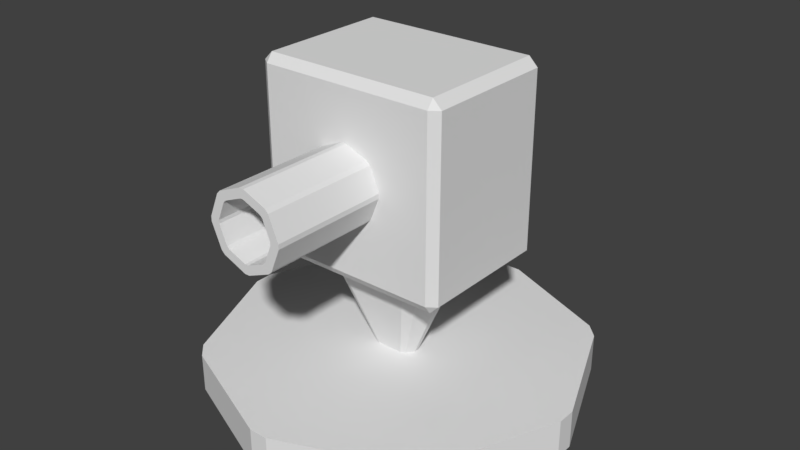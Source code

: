 # Source: tower.blend  (saved by Blender 2.78.0; exported with 4.5.12 LTS)
import bpy
from mathutils import Matrix  # noqa: F401  (used for matrix-valued properties, if any)

bpy.ops.wm.read_factory_settings(use_empty=True)
scene = bpy.context.scene
scene.name = 'Scene'

# ---- collections
col_collection_1 = bpy.data.collections.new('Collection 1'); scene.collection.children.link(col_collection_1)

# ---- materials (node trees are filled in below, after node groups)
mat_towerglass = bpy.data.materials.new('towerGlass')
mat_towerglass.alpha_threshold = 0.0
mat_towerglass.use_transparent_shadow = False
mat_towerglass.roughness = 0.5

# ---- material node trees

# ---- world
world_world = bpy.data.worlds.new('World'); scene.world = world_world
world_world.color = (0.05088, 0.05088, 0.05088)
world_world.use_sun_shadow = False
world_world.sun_shadow_jitter_overblur = 0.0
world_world.cycles.sampling_method = 'MANUAL'

# ---- meshes
me_cylinder = bpy.data.meshes.new('Cylinder')
me_cylinder.from_pydata([(-0.02444, -1.773e-06, -0.4899), (0.02444, -1.773e-06, -0.4899), (0.02444, 0.1, -0.4899), (-0.02444, 0.1, -0.4899), (0.3291, -1.317e-06, -0.3637), (0.3637, -1.191e-06, -0.3291), (0.3637, 0.1, -0.3291), (0.3291, 0.1, -0.3637), (0.4899, -8.847e-08, -0.02444), (0.4899, 8.847e-08, 0.02444), (0.4899, 0.1, 0.02444), (0.4899, 0.1, -0.02444), (0.3637, 1.191e-06, 0.3291), (0.3291, 1.317e-06, 0.3637), (0.3291, 0.1, 0.3637), (0.3637, 0.1, 0.3291), (0.02444, 1.773e-06, 0.4899), (-0.02444, 1.773e-06, 0.4899), (-0.02444, 0.1, 0.4899), (0.02444, 0.1, 0.4899), (-0.3291, 1.317e-06, 0.3637), (-0.3637, 1.191e-06, 0.3291), (-0.3637, 0.1, 0.3291), (-0.3291, 0.1, 0.3637), (-0.4899, 8.847e-08, 0.02444), (-0.4899, -8.847e-08, -0.02444), (-0.4899, 0.1, -0.02444), (-0.4899, 0.1, 0.02444), (-0.3637, -1.191e-06, -0.3291), (-0.3291, -1.317e-06, -0.3637), (-0.3291, 0.1, -0.3637), (-0.3637, 0.1, -0.3291)], [], [(29, 30, 3, 0), (9, 10, 15, 12), (13, 14, 19, 16), (17, 18, 23, 20), (21, 22, 27, 24), (25, 26, 31, 28), (5, 6, 11, 8), (6, 7, 2, 3, 30, 31, 26, 27, 22, 23, 18, 19, 14, 15, 10, 11), (1, 2, 7, 4), (0, 3, 2, 1), (6, 5, 4, 7), (10, 9, 8, 11), (14, 13, 12, 15), (18, 17, 16, 19), (22, 21, 20, 23), (26, 25, 24, 27), (30, 29, 28, 31), (0, 1, 4, 5, 8, 9, 12, 13, 16, 17, 20, 21, 24, 25, 28, 29)])
_uv = me_cylinder.uv_layers.new(name='UVMap')
_uv.uv.foreach_set('vector', [0.0, 0.0, 1.0, 0.0, 1.0, 1.0, 0.0, 1.0, 0.0, 0.0, 1.0, 0.0, 1.0, 1.0, 0.0, 1.0, 0.0, 0.0, 1.0, 0.0, 1.0, 1.0, 0.0, 1.0, 0.0, 0.0, 1.0, 0.0, 1.0, 1.0, 0.0, 1.0, 0.0, 0.0, 1.0, 0.0, 1.0, 1.0, 0.0, 1.0, 0.0, 0.0, 1.0, 0.0, 1.0, 1.0, 0.0, 1.0, 0.0, 0.0, 1.0, 0.0, 1.0, 1.0, 0.0, 1.0, 0.5, 1.0, 0.6913, 0.9619, 0.8536, 0.8536, 0.9619, 0.6913, 1.0, 0.5, 0.9619, 0.3087, 0.8536, 0.1464, 0.6913, 0.03806, 0.5, 0.0, 0.3087, 0.03806, 0.1464, 0.1464, 0.03806, 0.3087, 0.0, 0.5, 0.03806, 0.6913, 0.1464, 0.8536, 0.3087, 0.9619, 0.0, 0.0, 1.0, 0.0, 1.0, 1.0, 0.0, 1.0, 0.0, 0.0, 1.0, 0.0, 1.0, 1.0, 0.0, 1.0, 0.0, 0.0, 1.0, 0.0, 1.0, 1.0, 0.0, 1.0, 0.0, 0.0, 1.0, 0.0, 1.0, 1.0, 0.0, 1.0, 0.0, 0.0, 1.0, 0.0, 1.0, 1.0, 0.0, 1.0, 0.0, 0.0, 1.0, 0.0, 1.0, 1.0, 0.0, 1.0, 0.0, 0.0, 1.0, 0.0, 1.0, 1.0, 0.0, 1.0, 0.0, 0.0, 1.0, 0.0, 1.0, 1.0, 0.0, 1.0, 0.0, 0.0, 1.0, 0.0, 1.0, 1.0, 0.0, 1.0, 0.5, 1.0, 0.6913, 0.9619, 0.8536, 0.8536, 0.9619, 0.6913, 1.0, 0.5, 0.9619, 0.3087, 0.8536, 0.1464, 0.6913, 0.03806, 0.5, 0.0, 0.3087, 0.03806, 0.1464, 0.1464, 0.03806, 0.3087, 0.0, 0.5, 0.03806, 0.6913, 0.1464, 0.8536, 0.3087, 0.9619])
me_cylinder.use_remesh_preserve_volume = False
me_cylinder.use_remesh_preserve_attributes = False
me_cylinder.use_mirror_vertex_groups = False
me_cylinder.update()
me_cylinder_001 = bpy.data.meshes.new('Cylinder.001')
me_cylinder_001.from_pydata([(-0.02568, 0.04442, 0.0), (-0.01332, 0.05013, 0.0), (0.01332, 0.05013, 0.0), (0.02568, 0.04442, -5.204e-17), (0.07447, 0.1288, 0.25), (0.03862, 0.1454, 0.25), (-0.03862, 0.1454, 0.25), (-0.07447, 0.1288, 0.25), (0.06092, -0.004419, 0.0), (0.06092, -0.01584, 6.939e-17), (0.04761, -0.03429, 0.0), (0.03525, -0.04, 0.0), (0.1022, -0.116, 0.25), (0.1381, -0.09944, 0.25), (0.1767, -0.04593, 0.25), (0.1767, -0.01281, 0.25), (-0.03525, -0.04, 0.0), (-0.04761, -0.03429, 0.0), (-0.06092, -0.01584, 0.0), (-0.06092, -0.004419, 0.0), (-0.1767, -0.01281, 0.25), (-0.1767, -0.04593, 0.25), (-0.1381, -0.09944, 0.25), (-0.1022, -0.116, 0.25)], [], [(3, 4, 15, 8), (21, 18, 17, 22), (13, 10, 9, 14), (12, 13, 14, 15, 4, 5, 6, 7, 20, 21, 22, 23), (19, 20, 7, 0), (11, 12, 23, 16), (1, 6, 5, 2), (0, 7, 6, 1), (4, 3, 2, 5), (12, 11, 10, 13), (8, 15, 14, 9), (20, 19, 18, 21), (16, 23, 22, 17), (0, 1, 2, 3, 8, 9, 10, 11, 16, 17, 18, 19)])
_uv = me_cylinder_001.uv_layers.new(name='UVMap')
_uv.uv.foreach_set('vector', [0.0, 0.0, 1.0, 0.0, 1.0, 1.0, 0.0, 1.0, 0.0, 0.0, 1.0, 0.0, 1.0, 1.0, 0.0, 1.0, 0.0, 0.0, 1.0, 0.0, 1.0, 1.0, 0.0, 1.0, 0.5, 1.0, 0.75, 0.933, 0.933, 0.75, 1.0, 0.5, 0.933, 0.25, 0.75, 0.06699, 0.5, 0.0, 0.25, 0.06699, 0.06699, 0.25, 0.0, 0.5, 0.06699, 0.75, 0.25, 0.933, 0.0, 0.0, 1.0, 0.0, 1.0, 1.0, 0.0, 1.0, 0.0, 0.0, 1.0, 0.0, 1.0, 1.0, 0.0, 1.0, 0.0, 0.0, 1.0, 0.0, 1.0, 1.0, 0.0, 1.0, 0.0, 0.0, 1.0, 0.0, 1.0, 1.0, 0.0, 1.0, 0.0, 0.0, 1.0, 0.0, 1.0, 1.0, 0.0, 1.0, 0.0, 0.0, 1.0, 0.0, 1.0, 1.0, 0.0, 1.0, 0.0, 0.0, 1.0, 0.0, 1.0, 1.0, 0.0, 1.0, 0.0, 0.0, 1.0, 0.0, 1.0, 1.0, 0.0, 1.0, 0.0, 0.0, 1.0, 0.0, 1.0, 1.0, 0.0, 1.0, 0.5, 1.0, 0.75, 0.933, 0.933, 0.75, 1.0, 0.5, 0.933, 0.25, 0.75, 0.06699, 0.5, 0.0, 0.25, 0.06699, 0.06699, 0.25, 0.0, 0.5, 0.06699, 0.75, 0.25, 0.933])
me_cylinder_001.use_remesh_preserve_volume = False
me_cylinder_001.use_remesh_preserve_attributes = False
me_cylinder_001.use_mirror_vertex_groups = False
me_cylinder_001.update()
me_cube_001 = bpy.data.meshes.new('Cube.001')
me_cube_001.from_pydata([(-0.227, -0.1703, 0.0), (-0.227, -0.1875, 0.02296), (-0.25, -0.1703, 0.02296), (-0.227, -0.1875, 0.477), (-0.227, -0.1703, 0.5), (-0.25, -0.1703, 0.477), (-0.227, 0.1703, 0.0), (-0.25, 0.1703, 0.02296), (-0.227, 0.1875, 0.02296), (-0.227, 0.1703, 0.5), (-0.227, 0.1875, 0.477), (-0.25, 0.1703, 0.477), (0.227, -0.1703, 0.0), (0.25, -0.1703, 0.02296), (0.227, -0.1875, 0.02296), (0.227, -0.1703, 0.5), (0.227, -0.1875, 0.477), (0.25, -0.1703, 0.477), (0.227, 0.1703, 0.0), (0.227, 0.1875, 0.02296), (0.25, 0.1703, 0.02296), (0.227, 0.1703, 0.5), (0.25, 0.1703, 0.477), (0.227, 0.1875, 0.477)], [], [(14, 16, 3, 1), (20, 22, 17, 13), (21, 9, 4, 15), (2, 5, 11, 7), (8, 10, 23, 19), (0, 1, 2), (3, 4, 5), (6, 7, 8), (9, 10, 11), (12, 13, 14), (15, 16, 17), (18, 19, 20), (21, 22, 23), (6, 0, 2, 7), (1, 3, 5, 2), (4, 9, 11, 5), (10, 8, 7, 11), (18, 6, 8, 19), (9, 21, 23, 10), (22, 20, 19, 23), (12, 18, 20, 13), (21, 15, 17, 22), (16, 14, 13, 17), (0, 12, 14, 1), (15, 4, 3, 16), (6, 18, 12, 0)])
_uv = me_cube_001.uv_layers.new(name='UVMap')
_uv.uv.foreach_set('vector', [0.0, 0.0, 1.0, 0.0, 1.0, 1.0, 0.0, 1.0, 0.0, 0.0, 1.0, 0.0, 1.0, 1.0, 0.0, 1.0, 0.0, 0.0, 1.0, 0.0, 1.0, 1.0, 0.0, 1.0, 0.0, 0.0, 1.0, 0.0, 1.0, 1.0, 0.0, 1.0, 0.0, 0.0, 1.0, 0.0, 1.0, 1.0, 0.0, 1.0, 0.0, 0.0, 1.0, 0.0, 1.0, 1.0, 0.0, 0.0, 1.0, 0.0, 1.0, 1.0, 0.0, 0.0, 1.0, 0.0, 1.0, 1.0, 0.0, 0.0, 1.0, 0.0, 1.0, 1.0, 0.0, 0.0, 1.0, 0.0, 1.0, 1.0, 0.0, 0.0, 1.0, 0.0, 1.0, 1.0, 0.0, 0.0, 1.0, 0.0, 1.0, 1.0, 0.0, 0.0, 1.0, 0.0, 1.0, 1.0, 0.0, 0.0, 1.0, 0.0, 1.0, 1.0, 0.0, 1.0, 0.0, 0.0, 1.0, 0.0, 1.0, 1.0, 0.0, 1.0, 0.0, 0.0, 1.0, 0.0, 1.0, 1.0, 0.0, 1.0, 0.0, 0.0, 1.0, 0.0, 1.0, 1.0, 0.0, 1.0, 0.0, 0.0, 1.0, 0.0, 1.0, 1.0, 0.0, 1.0, 0.0, 0.0, 1.0, 0.0, 1.0, 1.0, 0.0, 1.0, 0.0, 0.0, 1.0, 0.0, 1.0, 1.0, 0.0, 1.0, 0.0, 0.0, 1.0, 0.0, 1.0, 1.0, 0.0, 1.0, 0.0, 0.0, 1.0, 0.0, 1.0, 1.0, 0.0, 1.0, 0.0, 0.0, 1.0, 0.0, 1.0, 1.0, 0.0, 1.0, 0.0, 0.0, 1.0, 0.0, 1.0, 1.0, 0.0, 1.0, 0.0, 0.0, 1.0, 0.0, 1.0, 1.0, 0.0, 1.0, 0.0, 0.0, 1.0, 0.0, 1.0, 1.0, 0.0, 1.0])
me_cube_001.materials.append(mat_towerglass)
me_cube_001.use_remesh_preserve_volume = False
me_cube_001.use_remesh_preserve_attributes = False
me_cube_001.use_mirror_vertex_groups = False
me_cube_001.update()
me_cube_002 = bpy.data.meshes.new('Cube.002')
me_cube_002.from_pydata([(-0.2157, -0.3418, -0.25), (-0.2157, -0.3581, -0.2282), (-0.2375, -0.3418, -0.2282), (-0.2157, -0.3581, 0.2032), (-0.2157, -0.3418, 0.225), (-0.2375, -0.3418, 0.2032), (-0.2157, -0.01824, -0.25), (-0.2375, -0.01824, -0.2282), (-0.2157, -0.001875, -0.2282), (-0.2157, -0.01824, 0.225), (-0.2157, -0.001875, 0.2032), (-0.2375, -0.01824, 0.2032), (0.2157, -0.3418, -0.25), (0.2375, -0.3418, -0.2282), (0.2157, -0.3581, -0.2282), (0.2157, -0.3418, 0.225), (0.2157, -0.3581, 0.2032), (0.2375, -0.3418, 0.2032), (0.2157, -0.01824, -0.25), (0.2157, -0.001875, -0.2282), (0.2375, -0.01824, -0.2282), (0.2157, -0.01824, 0.225), (0.2375, -0.01824, 0.2032), (0.2157, -0.001875, 0.2032)], [], [(14, 16, 3, 1), (20, 22, 17, 13), (21, 9, 4, 15), (2, 5, 11, 7), (8, 10, 23, 19), (0, 1, 2), (3, 4, 5), (6, 7, 8), (9, 10, 11), (12, 13, 14), (15, 16, 17), (18, 19, 20), (21, 22, 23), (6, 0, 2, 7), (1, 3, 5, 2), (4, 9, 11, 5), (10, 8, 7, 11), (18, 6, 8, 19), (9, 21, 23, 10), (22, 20, 19, 23), (12, 18, 20, 13), (21, 15, 17, 22), (16, 14, 13, 17), (0, 12, 14, 1), (15, 4, 3, 16), (6, 18, 12, 0)])
_uv = me_cube_002.uv_layers.new(name='UVMap')
_uv.uv.foreach_set('vector', [0.0, 0.0, 1.0, 0.0, 1.0, 1.0, 0.0, 1.0, 0.0, 0.0, 1.0, 0.0, 1.0, 1.0, 0.0, 1.0, 0.0, 0.0, 1.0, 0.0, 1.0, 1.0, 0.0, 1.0, 0.0, 0.0, 1.0, 0.0, 1.0, 1.0, 0.0, 1.0, 0.0, 0.0, 1.0, 0.0, 1.0, 1.0, 0.0, 1.0, 0.0, 0.0, 1.0, 0.0, 1.0, 1.0, 0.0, 0.0, 1.0, 0.0, 1.0, 1.0, 0.0, 0.0, 1.0, 0.0, 1.0, 1.0, 0.0, 0.0, 1.0, 0.0, 1.0, 1.0, 0.0, 0.0, 1.0, 0.0, 1.0, 1.0, 0.0, 0.0, 1.0, 0.0, 1.0, 1.0, 0.0, 0.0, 1.0, 0.0, 1.0, 1.0, 0.0, 0.0, 1.0, 0.0, 1.0, 1.0, 0.0, 0.0, 1.0, 0.0, 1.0, 1.0, 0.0, 1.0, 0.0, 0.0, 1.0, 0.0, 1.0, 1.0, 0.0, 1.0, 0.0, 0.0, 1.0, 0.0, 1.0, 1.0, 0.0, 1.0, 0.0, 0.0, 1.0, 0.0, 1.0, 1.0, 0.0, 1.0, 0.0, 0.0, 1.0, 0.0, 1.0, 1.0, 0.0, 1.0, 0.0, 0.0, 1.0, 0.0, 1.0, 1.0, 0.0, 1.0, 0.0, 0.0, 1.0, 0.0, 1.0, 1.0, 0.0, 1.0, 0.0, 0.0, 1.0, 0.0, 1.0, 1.0, 0.0, 1.0, 0.0, 0.0, 1.0, 0.0, 1.0, 1.0, 0.0, 1.0, 0.0, 0.0, 1.0, 0.0, 1.0, 1.0, 0.0, 1.0, 0.0, 0.0, 1.0, 0.0, 1.0, 1.0, 0.0, 1.0, 0.0, 0.0, 1.0, 0.0, 1.0, 1.0, 0.0, 1.0, 0.0, 0.0, 1.0, 0.0, 1.0, 1.0, 0.0, 1.0])
me_cube_002.materials.append(mat_towerglass)
me_cube_002.use_remesh_preserve_volume = False
me_cube_002.use_remesh_preserve_attributes = False
me_cube_002.use_mirror_vertex_groups = False
me_cube_002.update()
me_cylinder_002 = bpy.data.meshes.new('Cylinder.002')
me_cylinder_002.from_pydata([(-0.005979, -1.589e-08, 0.09752), (0.005979, -1.589e-08, 0.09752), (0.005979, -0.3, 0.09752), (-0.005979, -0.3, 0.09752), (0.06473, -1.192e-08, 0.07319), (0.07319, -1.055e-08, 0.06473), (0.07319, -0.3, 0.06473), (0.06473, -0.3, 0.07319), (0.09752, -9.741e-10, 0.005979), (0.09752, 9.741e-10, -0.005979), (0.09752, -0.3, -0.005979), (0.09752, -0.3, 0.005979), (0.07319, 1.055e-08, -0.06473), (0.06473, 1.192e-08, -0.07319), (0.06473, -0.3, -0.07319), (0.07319, -0.3, -0.06473), (0.005979, 1.589e-08, -0.09752), (-0.005979, 1.589e-08, -0.09752), (-0.005979, -0.3, -0.09752), (0.005979, -0.3, -0.09752), (-0.06473, 1.192e-08, -0.07319), (-0.07319, 1.055e-08, -0.06473), (-0.07319, -0.3, -0.06473), (-0.06473, -0.3, -0.07319), (-0.09752, 9.741e-10, -0.005979), (-0.09752, -9.741e-10, 0.005979), (-0.09752, -0.3, 0.005979), (-0.09752, -0.3, -0.005979), (-0.07319, -1.055e-08, 0.06473), (-0.06473, -1.192e-08, 0.07319), (-0.06473, -0.3, 0.07319), (-0.07319, -0.3, 0.06473), (-0.004553, -0.3, 0.07426), (0.004553, -0.3, 0.07426), (0.04929, -0.3, 0.05573), (0.05573, -0.3, 0.04929), (0.07426, -0.3, 0.004553), (0.07426, -0.3, -0.004553), (0.05573, -0.3, -0.04929), (0.04929, -0.3, -0.05573), (0.004553, -0.3, -0.07426), (-0.004553, -0.3, -0.07426), (-0.04929, -0.3, -0.05573), (-0.05573, -0.3, -0.04929), (-0.07426, -0.3, -0.004553), (-0.07426, -0.3, 0.004553), (-0.05573, -0.3, 0.04929), (-0.04929, -0.3, 0.05573), (-0.004553, -0.08832, 0.07426), (0.004553, -0.08832, 0.07426), (0.04929, -0.08832, 0.05573), (0.05573, -0.08832, 0.04929), (0.07426, -0.08832, 0.004553), (0.07426, -0.08832, -0.004553), (0.05573, -0.08832, -0.04929), (0.04929, -0.08832, -0.05573), (0.004553, -0.08832, -0.07426), (-0.004553, -0.08832, -0.07426), (-0.04929, -0.08832, -0.05573), (-0.05573, -0.08832, -0.04929), (-0.07426, -0.08832, -0.004553), (-0.07426, -0.08832, 0.004553), (-0.05573, -0.08832, 0.04929), (-0.04929, -0.08832, 0.05573)], [], [(29, 30, 3, 0), (9, 10, 15, 12), (13, 14, 19, 16), (17, 18, 23, 20), (21, 22, 27, 24), (25, 26, 31, 28), (5, 6, 11, 8), (2, 3, 32, 33), (1, 2, 7, 4), (0, 3, 2, 1), (6, 5, 4, 7), (10, 9, 8, 11), (14, 13, 12, 15), (18, 17, 16, 19), (22, 21, 20, 23), (26, 25, 24, 27), (30, 29, 28, 31), (0, 1, 4, 5, 8, 9, 12, 13, 16, 17, 20, 21, 24, 25, 28, 29), (45, 44, 60, 61), (15, 10, 37, 38), (7, 2, 33, 34), (3, 30, 47, 32), (6, 7, 34, 35), (14, 15, 38, 39), (11, 6, 35, 36), (22, 23, 42, 43), (30, 31, 46, 47), (31, 26, 45, 46), (27, 22, 43, 44), (23, 18, 41, 42), (10, 11, 36, 37), (18, 19, 40, 41), (19, 14, 39, 40), (26, 27, 44, 45), (51, 50, 49, 48, 63, 62, 61, 60, 59, 58, 57, 56, 55, 54, 53, 52), (40, 39, 55, 56), (47, 46, 62, 63), (33, 32, 48, 49), (38, 37, 53, 54), (34, 33, 49, 50), (35, 34, 50, 51), (32, 47, 63, 48), (37, 36, 52, 53), (36, 35, 51, 52), (39, 38, 54, 55), (46, 45, 61, 62), (41, 40, 56, 57), (44, 43, 59, 60), (43, 42, 58, 59), (42, 41, 57, 58)])
_uv = me_cylinder_002.uv_layers.new(name='UVMap')
_uv.uv.foreach_set('vector', [0.0, 0.0, 1.0, 0.0, 1.0, 1.0, 0.0, 1.0, 0.0, 0.0, 1.0, 0.0, 1.0, 1.0, 0.0, 1.0, 0.0, 0.0, 1.0, 0.0, 1.0, 1.0, 0.0, 1.0, 0.0, 0.0, 1.0, 0.0, 1.0, 1.0, 0.0, 1.0, 0.0, 0.0, 1.0, 0.0, 1.0, 1.0, 0.0, 1.0, 0.0, 0.0, 1.0, 0.0, 1.0, 1.0, 0.0, 1.0, 0.0, 0.0, 1.0, 0.0, 1.0, 1.0, 0.0, 1.0, 0.0, 0.0, 1.0, 0.0, 1.0, 1.0, 0.0, 1.0, 0.0, 0.0, 1.0, 0.0, 1.0, 1.0, 0.0, 1.0, 0.0, 0.0, 1.0, 0.0, 1.0, 1.0, 0.0, 1.0, 0.0, 0.0, 1.0, 0.0, 1.0, 1.0, 0.0, 1.0, 0.0, 0.0, 1.0, 0.0, 1.0, 1.0, 0.0, 1.0, 0.0, 0.0, 1.0, 0.0, 1.0, 1.0, 0.0, 1.0, 0.0, 0.0, 1.0, 0.0, 1.0, 1.0, 0.0, 1.0, 0.0, 0.0, 1.0, 0.0, 1.0, 1.0, 0.0, 1.0, 0.0, 0.0, 1.0, 0.0, 1.0, 1.0, 0.0, 1.0, 0.0, 0.0, 1.0, 0.0, 1.0, 1.0, 0.0, 1.0, 0.5, 1.0, 0.6913, 0.9619, 0.8536, 0.8536, 0.9619, 0.6913, 1.0, 0.5, 0.9619, 0.3087, 0.8536, 0.1464, 0.6913, 0.03806, 0.5, 0.0, 0.3087, 0.03806, 0.1464, 0.1464, 0.03806, 0.3087, 0.0, 0.5, 0.03806, 0.6913, 0.1464, 0.8536, 0.3087, 0.9619, 0.0, 0.0, 1.0, 0.0, 1.0, 1.0, 0.0, 1.0, 0.0, 0.0, 1.0, 0.0, 1.0, 1.0, 0.0, 1.0, 0.0, 0.0, 1.0, 0.0, 1.0, 1.0, 0.0, 1.0, 0.0, 0.0, 1.0, 0.0, 1.0, 1.0, 0.0, 1.0, 0.0, 0.0, 1.0, 0.0, 1.0, 1.0, 0.0, 1.0, 0.0, 0.0, 1.0, 0.0, 1.0, 1.0, 0.0, 1.0, 0.0, 0.0, 1.0, 0.0, 1.0, 1.0, 0.0, 1.0, 0.0, 0.0, 1.0, 0.0, 1.0, 1.0, 0.0, 1.0, 0.0, 0.0, 1.0, 0.0, 1.0, 1.0, 0.0, 1.0, 0.0, 0.0, 1.0, 0.0, 1.0, 1.0, 0.0, 1.0, 0.0, 0.0, 1.0, 0.0, 1.0, 1.0, 0.0, 1.0, 0.0, 0.0, 1.0, 0.0, 1.0, 1.0, 0.0, 1.0, 0.0, 0.0, 1.0, 0.0, 1.0, 1.0, 0.0, 1.0, 0.0, 0.0, 1.0, 0.0, 1.0, 1.0, 0.0, 1.0, 0.0, 0.0, 1.0, 0.0, 1.0, 1.0, 0.0, 1.0, 0.0, 0.0, 1.0, 0.0, 1.0, 1.0, 0.0, 1.0, 0.5, 1.0, 0.6913, 0.9619, 0.8536, 0.8536, 0.9619, 0.6913, 1.0, 0.5, 0.9619, 0.3087, 0.8536, 0.1464, 0.6913, 0.03806, 0.5, 0.0, 0.3087, 0.03806, 0.1464, 0.1464, 0.03806, 0.3087, 0.0, 0.5, 0.03806, 0.6913, 0.1464, 0.8536, 0.3087, 0.9619, 0.0, 0.0, 1.0, 0.0, 1.0, 1.0, 0.0, 1.0, 0.0, 0.0, 1.0, 0.0, 1.0, 1.0, 0.0, 1.0, 0.0, 0.0, 1.0, 0.0, 1.0, 1.0, 0.0, 1.0, 0.0, 0.0, 1.0, 0.0, 1.0, 1.0, 0.0, 1.0, 0.0, 0.0, 1.0, 0.0, 1.0, 1.0, 0.0, 1.0, 0.0, 0.0, 1.0, 0.0, 1.0, 1.0, 0.0, 1.0, 0.0, 0.0, 1.0, 0.0, 1.0, 1.0, 0.0, 1.0, 0.0, 0.0, 1.0, 0.0, 1.0, 1.0, 0.0, 1.0, 0.0, 0.0, 1.0, 0.0, 1.0, 1.0, 0.0, 1.0, 0.0, 0.0, 1.0, 0.0, 1.0, 1.0, 0.0, 1.0, 0.0, 0.0, 1.0, 0.0, 1.0, 1.0, 0.0, 1.0, 0.0, 0.0, 1.0, 0.0, 1.0, 1.0, 0.0, 1.0, 0.0, 0.0, 1.0, 0.0, 1.0, 1.0, 0.0, 1.0, 0.0, 0.0, 1.0, 0.0, 1.0, 1.0, 0.0, 1.0, 0.0, 0.0, 1.0, 0.0, 1.0, 1.0, 0.0, 1.0])
me_cylinder_002.use_remesh_preserve_volume = False
me_cylinder_002.use_remesh_preserve_attributes = False
me_cylinder_002.use_mirror_vertex_groups = False
me_cylinder_002.update()

# ---- objects
ob_tower = bpy.data.objects.new('tower', None)
ob_base = bpy.data.objects.new('base', me_cylinder)
ob_stand = bpy.data.objects.new('stand', me_cylinder_001)
ob_body = bpy.data.objects.new('body', me_cube_001)
ob_energy = bpy.data.objects.new('energy', me_cube_002)
ob_barrel = bpy.data.objects.new('barrel', me_cylinder_002)

# ---- transforms, parenting, visibility, modifiers, constraints
ob_tower.location = (0.0, 0.0, 0.0)
ob_tower.rotation_euler = (1.571, -0.0, 0.0)
ob_tower.empty_image_offset = (0.0, 0.0)
ob_tower.lineart.crease_threshold = 0.0
ob_base.parent = ob_tower
ob_base.location = (0.0, 0.0, 0.0)
ob_base.lineart.crease_threshold = 0.0
ob_stand.parent = ob_base
ob_stand.matrix_parent_inverse = Matrix(((1.0, 0.0, 0.0, 0.0), (0.0, -3.62e-06, 1.0, 0.0), (0.0, -1.0, -3.62e-06, 0.0), (0.0, 0.0, 0.0, 1.0)))
ob_stand.location = (0.0, 0.0, 0.1)
ob_stand.lineart.crease_threshold = 0.0
ob_body.parent = ob_stand
ob_body.matrix_parent_inverse = Matrix(((1.0, 0.0, 0.0, 0.0), (0.0, 1.0, 0.0, 0.0), (0.0, 0.0, 1.0, -0.1), (0.0, 0.0, 0.0, 1.0)))
ob_body.location = (0.0, 0.0, 0.35)
ob_body.lineart.crease_threshold = 0.0
ob_energy.parent = ob_body
ob_energy.matrix_parent_inverse = Matrix(((1.0, 0.0, 0.0, 0.0), (0.0, 1.0, 0.0, 0.0), (0.0, 0.0, 1.0, -0.35), (0.0, 0.0, 0.0, 1.0)))
ob_energy.location = (0.0, 0.18, 0.6)
ob_energy.lineart.crease_threshold = 0.0
ob_barrel.parent = ob_body
ob_barrel.matrix_parent_inverse = Matrix(((1.0, 0.0, 0.0, 0.0), (0.0, 1.0, 0.0, 0.0), (0.0, 0.0, 1.0, -0.35), (0.0, 0.0, 0.0, 1.0)))
ob_barrel.location = (0.0, -0.1875, 0.6)
ob_barrel.lineart.crease_threshold = 0.0

# ---- collection membership
col_collection_1.objects.link(ob_tower)
col_collection_1.objects.link(ob_base)
col_collection_1.objects.link(ob_stand)
col_collection_1.objects.link(ob_body)
col_collection_1.objects.link(ob_energy)
col_collection_1.objects.link(ob_barrel)

# ---- scene / render settings (as saved in the file)
scene.frame_start = 1; scene.frame_end = 250; scene.frame_set(1)
scene.render.engine = 'BLENDER_EEVEE_NEXT'
scene.render.resolution_percentage = 50
scene.render.dither_intensity = 0.0
scene.cycles.use_denoising = False
scene.cycles.samples = 128
scene.cycles.sampling_pattern = 'TABULATED_SOBOL'
scene.cycles.light_sampling_threshold = 0.0
scene.cycles.use_adaptive_sampling = False
scene.cycles.use_light_tree = False
scene.cycles.blur_glossy = 0.0
scene.cycles.sample_clamp_indirect = 0.0
scene.view_settings.view_transform = 'Standard'
bpy.context.view_layer.update()

# ---- added for rendering (the .blend has no active camera and no usable light): camera, sun
cam_auto = bpy.data.cameras.new('AutoCamera')
cam_auto.lens = 50.0
cam_auto.sensor_width = 36.0
cam_auto.clip_end = 1000.0
ob_auto_camera = bpy.data.objects.new('AutoCamera', cam_auto)
scene.collection.objects.link(ob_auto_camera)
ob_auto_camera.location = (1.50398, -1.80477, 1.62818)
ob_auto_camera.rotation_euler = (1.09748, -7.21219e-08, 0.694738)
scene.camera = ob_auto_camera
light_auto_sun = bpy.data.lights.new('AutoSun', 'SUN')
light_auto_sun.energy = 3.0
light_auto_sun.angle = 0.0523599
ob_auto_sun = bpy.data.objects.new('AutoSun', light_auto_sun)
scene.collection.objects.link(ob_auto_sun)
ob_auto_sun.rotation_euler = (0.872665, 0.174533, 0.523599)
bpy.context.view_layer.update()
